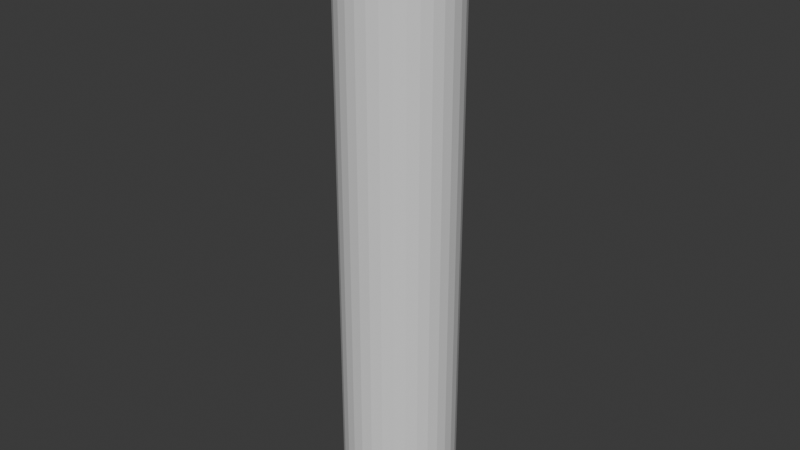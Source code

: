 # Source: TransitionExitHole.blend  (saved by Blender 4.0.36; exported with 4.5.12 LTS)
import bpy
from mathutils import Matrix  # noqa: F401  (used for matrix-valued properties, if any)

bpy.ops.wm.read_factory_settings(use_empty=True)
scene = bpy.context.scene
scene.name = 'Scene'

# ---- collections
col_collection = bpy.data.collections.new('Collection'); scene.collection.children.link(col_collection)

# ---- materials (node trees are filled in below, after node groups)
mat_ground = bpy.data.materials.new('Ground')
mat_ground.use_transparent_shadow = False
mat_rail = bpy.data.materials.new('Rail')
mat_rail.use_transparent_shadow = False
mat_sides = bpy.data.materials.new('Sides')
mat_sides.use_transparent_shadow = False

# ---- material node trees
mat_ground.use_nodes = True; mat_ground.node_tree.nodes.clear()
_N = mat_ground.node_tree.nodes; _L = mat_ground.node_tree.links
n0 = _N.new('ShaderNodeBsdfPrincipled'); n0.name = 'Principled BSDF'; n0.location = (10, 300)
n0.inputs[3].default_value = 1.45
n1 = _N.new('ShaderNodeOutputMaterial'); n1.name = 'Material Output'; n1.location = (300, 300)
_L.new(n0.outputs[0], n1.inputs[0])
n1.is_active_output = True
mat_rail.use_nodes = True; mat_rail.node_tree.nodes.clear()
_N = mat_rail.node_tree.nodes; _L = mat_rail.node_tree.links
n0 = _N.new('ShaderNodeBsdfPrincipled'); n0.name = 'Principled BSDF'; n0.location = (10, 300)
n0.inputs[3].default_value = 1.45
n1 = _N.new('ShaderNodeOutputMaterial'); n1.name = 'Material Output'; n1.location = (300, 300)
_L.new(n0.outputs[0], n1.inputs[0])
n1.is_active_output = True
mat_sides.use_nodes = True; mat_sides.node_tree.nodes.clear()
_N = mat_sides.node_tree.nodes; _L = mat_sides.node_tree.links
n0 = _N.new('ShaderNodeBsdfPrincipled'); n0.name = 'Principled BSDF'; n0.location = (10, 300)
n0.inputs[3].default_value = 1.45
n1 = _N.new('ShaderNodeOutputMaterial'); n1.name = 'Material Output'; n1.location = (300, 300)
_L.new(n0.outputs[0], n1.inputs[0])
n1.is_active_output = True

# ---- world
world_world = bpy.data.worlds.new('World'); scene.world = world_world
world_world.use_nodes = True; world_world.node_tree.nodes.clear()
_N = world_world.node_tree.nodes; _L = world_world.node_tree.links
n0 = _N.new('ShaderNodeOutputWorld'); n0.name = 'World Output'; n0.location = (300, 300)
n1 = _N.new('ShaderNodeBackground'); n1.name = 'Background'; n1.location = (10, 300)
n1.inputs[0].default_value = (0.05088, 0.05088, 0.05088, 1.0)
_L.new(n1.outputs[0], n0.inputs[0])
n0.is_active_output = True
world_world.color = (0.05088, 0.05088, 0.05088)
world_world.use_sun_shadow = False
world_world.sun_shadow_jitter_overblur = 0.0

# ---- meshes
me_cube_001 = bpy.data.meshes.new('Cube.001')
me_cube_001.from_pydata([(-0.0003615, 0.1007, 1.054e-05), (0.01915, 0.09875, 1.054e-05), (0.03791, 0.09306, 1.054e-05), (0.0552, 0.08382, 1.054e-05), (0.07035, 0.07138, 1.054e-05), (0.08279, 0.05623, 1.054e-05), (0.09203, 0.03894, 1.054e-05), (0.09772, 0.02018, 1.054e-05), (0.09964, 0.0006688, 1.054e-05), (0.09772, -0.01884, 1.054e-05), (0.09203, -0.0376, 1.054e-05), (0.08279, -0.05489, 1.054e-05), (0.07035, -0.07004, 1.054e-05), (0.0552, -0.08248, 1.054e-05), (0.03791, -0.09172, 1.054e-05), (0.01915, -0.09741, 1.054e-05), (-0.0003615, -0.09933, 1.054e-05), (-0.01987, -0.09741, 1.054e-05), (-0.03863, -0.09172, 1.054e-05), (-0.05592, -0.08248, 1.054e-05), (-0.07107, -0.07004, 1.054e-05), (-0.08351, -0.05489, 1.054e-05), (-0.09275, -0.0376, 1.054e-05), (-0.09844, -0.01884, 1.054e-05), (-0.1004, 0.0006688, 1.054e-05), (-0.09844, 0.02018, 1.054e-05), (-0.09275, 0.03894, 1.054e-05), (-0.08351, 0.05623, 1.054e-05), (-0.07107, 0.07138, 1.054e-05), (-0.05592, 0.08382, 1.054e-05), (-0.03863, 0.09306, 1.054e-05), (-0.01987, 0.09875, 1.054e-05), (-0.1004, 0.0006688, 1.062), (-0.09844, -0.01884, 1.062), (-0.09844, 0.02018, 1.062), (-0.08351, -0.05489, 1.062), (-0.08351, 0.05623, 1.062), (-0.09275, -0.0376, 1.062), (-0.09275, 0.03894, 1.062), (-0.05592, -0.08248, 1.062), (-0.05592, 0.08382, 1.062), (-0.01987, -0.09741, 1.062), (-0.01987, 0.09875, 1.062), (-0.03863, -0.09172, 1.062), (-0.03863, 0.09306, 1.062), (-0.07107, -0.07004, 1.062), (-0.07107, 0.07138, 1.062), (0.01915, -0.09741, 1.062), (0.01915, 0.09875, 1.062), (0.0552, -0.08248, 1.062), (0.0552, 0.08382, 1.062), (0.03791, -0.09172, 1.062), (0.03791, 0.09306, 1.062), (0.08279, -0.05489, 1.062), (0.08279, 0.05623, 1.062), (0.09964, 0.0006688, 1.062), (0.09772, 0.02018, 1.062), (0.09772, -0.01884, 1.062), (0.09203, -0.0376, 1.062), (0.09203, 0.03894, 1.062), (0.07035, -0.07004, 1.062), (0.07035, 0.07138, 1.062), (-0.0003615, 0.1007, 1.062), (-0.0003615, -0.09933, 1.062)], [], [(62, 0, 1, 48), (48, 1, 2, 52), (52, 2, 3, 50), (50, 3, 4, 61), (4, 5, 54, 61), (5, 6, 59, 54), (6, 7, 56, 59), (7, 8, 55, 56), (8, 9, 57, 55), (9, 10, 58, 57), (10, 11, 53, 58), (11, 12, 60, 53), (12, 13, 49, 60), (13, 14, 51, 49), (14, 15, 47, 51), (15, 16, 63, 47), (16, 17, 41, 63), (17, 18, 43, 41), (18, 19, 39, 43), (19, 20, 45, 39), (45, 20, 21, 35), (35, 21, 22, 37), (37, 22, 23, 33), (33, 23, 24, 32), (32, 24, 25, 34), (34, 25, 26, 38), (38, 26, 27, 36), (36, 27, 28, 46), (46, 28, 29, 40), (40, 29, 30, 44), (44, 30, 31, 42), (42, 31, 0, 62)])
me_cube_001.polygons.foreach_set('material_index', [2, 2, 2, 2, 2, 2, 2, 2, 2, 2, 2, 2, 2, 2, 2, 2, 2, 2, 2, 2, 2, 2, 2, 2, 2, 2, 2, 2, 2, 2, 2, 2])
_uv = me_cube_001.uv_layers.new(name='UVMap')
_uv.uv.foreach_set('vector', [1.0, 0.7655, 1.0, 0.5, 0.9688, 0.5, 0.9688, 0.7655, 0.9688, 0.7655, 0.9688, 0.5, 0.9375, 0.5, 0.9375, 0.7655, 0.9375, 0.7655, 0.9375, 0.5, 0.9062, 0.5, 0.9062, 0.7655, 0.9062, 0.7655, 0.9062, 0.5, 0.875, 0.5, 0.875, 0.7655, 0.875, 0.5, 0.8438, 0.5, 0.8438, 0.7655, 0.875, 0.7655, 0.8438, 0.5, 0.8125, 0.5, 0.8125, 0.7655, 0.8438, 0.7655, 0.8125, 0.5, 0.7812, 0.5, 0.7812, 0.7655, 0.8125, 0.7655, 0.7812, 0.5, 0.75, 0.5, 0.75, 0.7655, 0.7812, 0.7655, 0.75, 0.5, 0.7188, 0.5, 0.7188, 0.7655, 0.75, 0.7655, 0.7188, 0.5, 0.6875, 0.5, 0.6875, 0.7655, 0.7188, 0.7655, 0.6875, 0.5, 0.6562, 0.5, 0.6562, 0.7655, 0.6875, 0.7655, 0.6562, 0.5, 0.625, 0.5, 0.625, 0.7655, 0.6562, 0.7655, 0.625, 0.5, 0.5938, 0.5, 0.5938, 0.7655, 0.625, 0.7655, 0.5938, 0.5, 0.5625, 0.5, 0.5625, 0.7655, 0.5938, 0.7655, 0.5625, 0.5, 0.5312, 0.5, 0.5312, 0.7655, 0.5625, 0.7655, 0.5312, 0.5, 0.5, 0.5, 0.5, 0.7655, 0.5312, 0.7655, 0.5, 0.5, 0.4688, 0.5, 0.4688, 0.7655, 0.5, 0.7655, 0.4688, 0.5, 0.4375, 0.5, 0.4375, 0.7655, 0.4688, 0.7655, 0.4375, 0.5, 0.4062, 0.5, 0.4062, 0.7655, 0.4375, 0.7655, 0.4062, 0.5, 0.375, 0.5, 0.375, 0.7655, 0.4062, 0.7655, 0.375, 0.7655, 0.375, 0.5, 0.3438, 0.5, 0.3438, 0.7655, 0.3438, 0.7655, 0.3438, 0.5, 0.3125, 0.5, 0.3125, 0.7655, 0.3125, 0.7655, 0.3125, 0.5, 0.2812, 0.5, 0.2812, 0.7655, 0.2812, 0.7655, 0.2812, 0.5, 0.25, 0.5, 0.25, 0.7655, 0.25, 0.7655, 0.25, 0.5, 0.2188, 0.5, 0.2188, 0.7655, 0.2188, 0.7655, 0.2188, 0.5, 0.1875, 0.5, 0.1875, 0.7655, 0.1875, 0.7655, 0.1875, 0.5, 0.1562, 0.5, 0.1562, 0.7655, 0.1562, 0.7655, 0.1562, 0.5, 0.125, 0.5, 0.125, 0.7655, 0.125, 0.7655, 0.125, 0.5, 0.09375, 0.5, 0.09375, 0.7655, 0.09375, 0.7655, 0.09375, 0.5, 0.0625, 0.5, 0.0625, 0.7655, 0.0625, 0.7655, 0.0625, 0.5, 0.03125, 0.5, 0.03125, 0.7655, 0.03125, 0.7655, 0.03125, 0.5, 0.0, 0.5, 0.0, 0.7655])
me_cube_001.materials.append(mat_ground)
me_cube_001.materials.append(mat_rail)
me_cube_001.materials.append(mat_sides)
me_cube_001.update()

# ---- objects
ob_cube_002 = bpy.data.objects.new('Cube.002', me_cube_001)

# ---- transforms, parenting, visibility, modifiers, constraints
ob_cube_002.location = (0.0, 0.0, 0.0)

# ---- collection membership
col_collection.objects.link(ob_cube_002)

# ---- scene / render settings (as saved in the file)
scene.frame_start = 1; scene.frame_end = 250; scene.frame_set(1)
scene.render.engine = 'BLENDER_EEVEE_NEXT'
scene.cycles.sampling_pattern = 'TABULATED_SOBOL'
bpy.context.view_layer.update()

# ---- added for rendering (the .blend has no active camera and no usable light): camera, sun
cam_auto = bpy.data.cameras.new('AutoCamera')
cam_auto.lens = 50.0
cam_auto.sensor_width = 36.0
cam_auto.clip_end = 1000.0
ob_auto_camera = bpy.data.objects.new('AutoCamera', cam_auto)
scene.collection.objects.link(ob_auto_camera)
ob_auto_camera.location = (1.01665, -1.21974, 1.34471)
ob_auto_camera.rotation_euler = (1.09748, -7.21219e-08, 0.694738)
scene.camera = ob_auto_camera
light_auto_sun = bpy.data.lights.new('AutoSun', 'SUN')
light_auto_sun.energy = 3.0
light_auto_sun.angle = 0.0523599
ob_auto_sun = bpy.data.objects.new('AutoSun', light_auto_sun)
scene.collection.objects.link(ob_auto_sun)
ob_auto_sun.rotation_euler = (0.872665, 0.174533, 0.523599)
bpy.context.view_layer.update()
